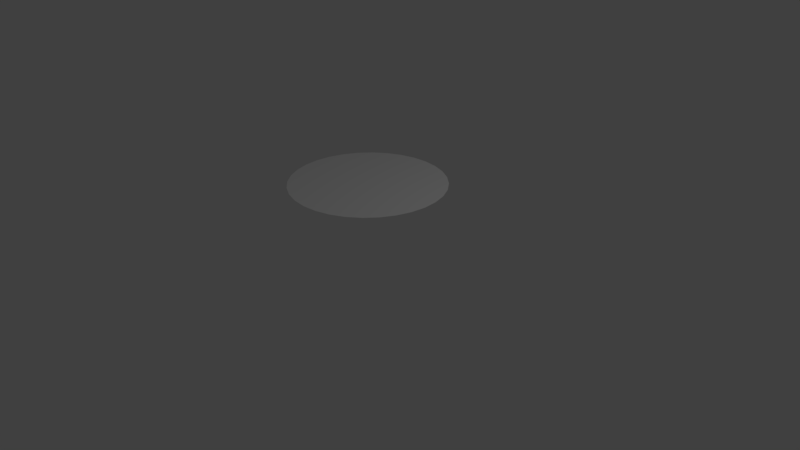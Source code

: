 # Source: circle.blend  (saved by Blender 2.79.0; exported with 4.5.12 LTS)
import bpy
from mathutils import Matrix  # noqa: F401  (used for matrix-valued properties, if any)

bpy.ops.wm.read_factory_settings(use_empty=True)
scene = bpy.context.scene
scene.name = 'Scene'

# ---- collections
col_collection_1 = bpy.data.collections.new('Collection 1'); scene.collection.children.link(col_collection_1)

# ---- world
world_world = bpy.data.worlds.new('World'); scene.world = world_world
world_world.color = (0.05088, 0.05088, 0.05088)
world_world.use_sun_shadow = False
world_world.sun_shadow_jitter_overblur = 0.0
world_world.cycles.sampling_method = 'MANUAL'

# ---- cameras
cam_camera = bpy.data.cameras.new('Camera')
cam_camera.clip_end = 100.0
cam_camera.lens = 35.0
cam_camera.sensor_width = 32.0
cam_camera.sensor_height = 18.0
cam_camera.ortho_scale = 7.314
cam_camera.dof.focus_distance = 0.0
cam_camera.dof.aperture_fstop = 128.0

# ---- lights
light_lamp = bpy.data.lights.new('Lamp', 'POINT')
light_lamp.transmission_factor = 0.0
light_lamp.cutoff_distance = 30.0
light_lamp.energy = 100.0
light_lamp.shadow_buffer_clip_start = 1.001
light_lamp.shadow_soft_size = 0.1
light_lamp.shadow_maximum_resolution = 0.006
light_lamp.use_absolute_resolution = True

# ---- meshes
me_cylinder = bpy.data.meshes.new('Cylinder')
me_cylinder.from_pydata([(-1.151e-07, -2.763e-07, 0.0), (-1.151e-07, 1.0, 0.0), (0.1951, 0.9808, 0.0), (0.3827, 0.9239, 0.0), (0.5556, 0.8315, 0.0), (0.7071, 0.7071, 0.0), (0.8315, 0.5556, 0.0), (0.9239, 0.3827, 0.0), (0.9808, 0.1951, 0.0), (1.0, -2.009e-07, 0.0), (0.9808, -0.1951, 0.0), (0.9239, -0.3827, 0.0), (0.8315, -0.5556, 0.0), (0.7071, -0.7071, 0.0), (0.5556, -0.8315, 0.0), (0.3827, -0.9239, 0.0), (0.1951, -0.9808, 0.0), (-4.41e-07, -1.0, 0.0), (-0.1951, -0.9808, 0.0), (-0.3827, -0.9239, 0.0), (-0.5556, -0.8315, 0.0), (-0.7071, -0.7071, 0.0), (-0.8315, -0.5556, 0.0), (-0.9239, -0.3827, 0.0), (-0.9808, -0.1951, 0.0), (-1.0, 6.893e-07, 0.0), (-0.9808, 0.1951, 0.0), (-0.9239, 0.3827, 0.0), (-0.8315, 0.5556, 0.0), (-0.7071, 0.7071, 0.0), (-0.5556, 0.8315, 0.0), (-0.3827, 0.9239, 0.0), (-0.1951, 0.9808, 0.0)], [], [(0, 2, 1), (0, 3, 2), (0, 4, 3), (0, 5, 4), (0, 6, 5), (0, 7, 6), (0, 8, 7), (0, 9, 8), (0, 10, 9), (0, 11, 10), (0, 12, 11), (0, 13, 12), (0, 14, 13), (0, 15, 14), (0, 16, 15), (0, 17, 16), (0, 18, 17), (0, 19, 18), (0, 20, 19), (0, 21, 20), (0, 22, 21), (0, 23, 22), (0, 24, 23), (0, 25, 24), (0, 26, 25), (0, 27, 26), (0, 28, 27), (0, 29, 28), (0, 30, 29), (0, 31, 30), (0, 32, 31), (0, 1, 32)])
_uv = me_cylinder.uv_layers.new(name='UVMap')
_uv.uv.foreach_set('vector', [0.5, 0.5, 0.5975, 0.9904, 0.5, 1.0, 0.5, 0.5, 0.6913, 0.9619, 0.5975, 0.9904, 0.5, 0.5, 0.7778, 0.9157, 0.6913, 0.9619, 0.5, 0.5, 0.8536, 0.8536, 0.7778, 0.9157, 0.5, 0.5, 0.9157, 0.7778, 0.8536, 0.8536, 0.5, 0.5, 0.9619, 0.6913, 0.9157, 0.7778, 0.5, 0.5, 0.9904, 0.5975, 0.9619, 0.6913, 0.5, 0.5, 1.0, 0.5, 0.9904, 0.5975, 0.5, 0.5, 0.9904, 0.4025, 1.0, 0.5, 0.5, 0.5, 0.9619, 0.3087, 0.9904, 0.4025, 0.5, 0.5, 0.9157, 0.2222, 0.9619, 0.3087, 0.5, 0.5, 0.8536, 0.1464, 0.9157, 0.2222, 0.5, 0.5, 0.7778, 0.08427, 0.8536, 0.1464, 0.5, 0.5, 0.6913, 0.03806, 0.7778, 0.08427, 0.5, 0.5, 0.5975, 0.009607, 0.6913, 0.03806, 0.5, 0.5, 0.5, 0.0, 0.5975, 0.009607, 0.5, 0.5, 0.4025, 0.009607, 0.5, 0.0, 0.5, 0.5, 0.3087, 0.03806, 0.4025, 0.009607, 0.5, 0.5, 0.2222, 0.08427, 0.3087, 0.03806, 0.5, 0.5, 0.1464, 0.1464, 0.2222, 0.08427, 0.5, 0.5, 0.08426, 0.2222, 0.1464, 0.1464, 0.5, 0.5, 0.03806, 0.3087, 0.08426, 0.2222, 0.5, 0.5, 0.009607, 0.4025, 0.03806, 0.3087, 0.5, 0.5, 0.0, 0.5, 0.009607, 0.4025, 0.5, 0.5, 0.009607, 0.5975, 0.0, 0.5, 0.5, 0.5, 0.03806, 0.6913, 0.009607, 0.5975, 0.5, 0.5, 0.08427, 0.7778, 0.03806, 0.6913, 0.5, 0.5, 0.1464, 0.8536, 0.08427, 0.7778, 0.5, 0.5, 0.2222, 0.9157, 0.1464, 0.8536, 0.5, 0.5, 0.3087, 0.9619, 0.2222, 0.9157, 0.5, 0.5, 0.4025, 0.9904, 0.3087, 0.9619, 0.5, 0.5, 0.5, 1.0, 0.4025, 0.9904])
me_cylinder.use_remesh_preserve_volume = False
me_cylinder.use_remesh_preserve_attributes = False
me_cylinder.use_mirror_vertex_groups = False
me_cylinder.update()

# ---- objects
ob_cylinder = bpy.data.objects.new('Cylinder', me_cylinder)
ob_lamp = bpy.data.objects.new('Lamp', light_lamp)
ob_camera = bpy.data.objects.new('Camera', cam_camera)

# ---- transforms, parenting, visibility, modifiers, constraints
ob_cylinder.location = (1.151e-07, 2.763e-07, 1.0)
ob_cylinder.lineart.crease_threshold = 0.0
ob_lamp.location = (4.076, 1.005, 5.904)
ob_lamp.rotation_euler = (0.6503, 0.05522, 1.866)
ob_lamp.lock_rotations_4d = False
ob_lamp.empty_display_type = 'ARROWS'
ob_lamp.color = (0.0, 0.0, 0.0, 0.0)
ob_lamp.lineart.crease_threshold = 0.0
ob_camera.location = (7.481, -6.508, 5.344)
ob_camera.rotation_euler = (1.109, 0.0, 0.8149)
ob_camera.lock_rotations_4d = False
ob_camera.empty_display_type = 'ARROWS'
ob_camera.color = (0.0, 0.0, 0.0, 0.0)
ob_camera.display_type = 'WIRE'
ob_camera.lineart.crease_threshold = 0.0

# ---- collection membership
col_collection_1.objects.link(ob_cylinder)
col_collection_1.objects.link(ob_lamp)
col_collection_1.objects.link(ob_camera)

# ---- scene / render settings (as saved in the file)
scene.camera = ob_camera
scene.frame_start = 1; scene.frame_end = 250; scene.frame_set(1)
scene.render.engine = 'BLENDER_EEVEE_NEXT'
scene.render.resolution_percentage = 50
scene.render.dither_intensity = 0.0
scene.cycles.use_denoising = False
scene.cycles.samples = 128
scene.cycles.sampling_pattern = 'TABULATED_SOBOL'
scene.cycles.use_adaptive_sampling = False
scene.cycles.use_light_tree = False
scene.cycles.blur_glossy = 0.0
scene.cycles.sample_clamp_indirect = 0.0
scene.view_settings.view_transform = 'Standard'
bpy.context.view_layer.update()
